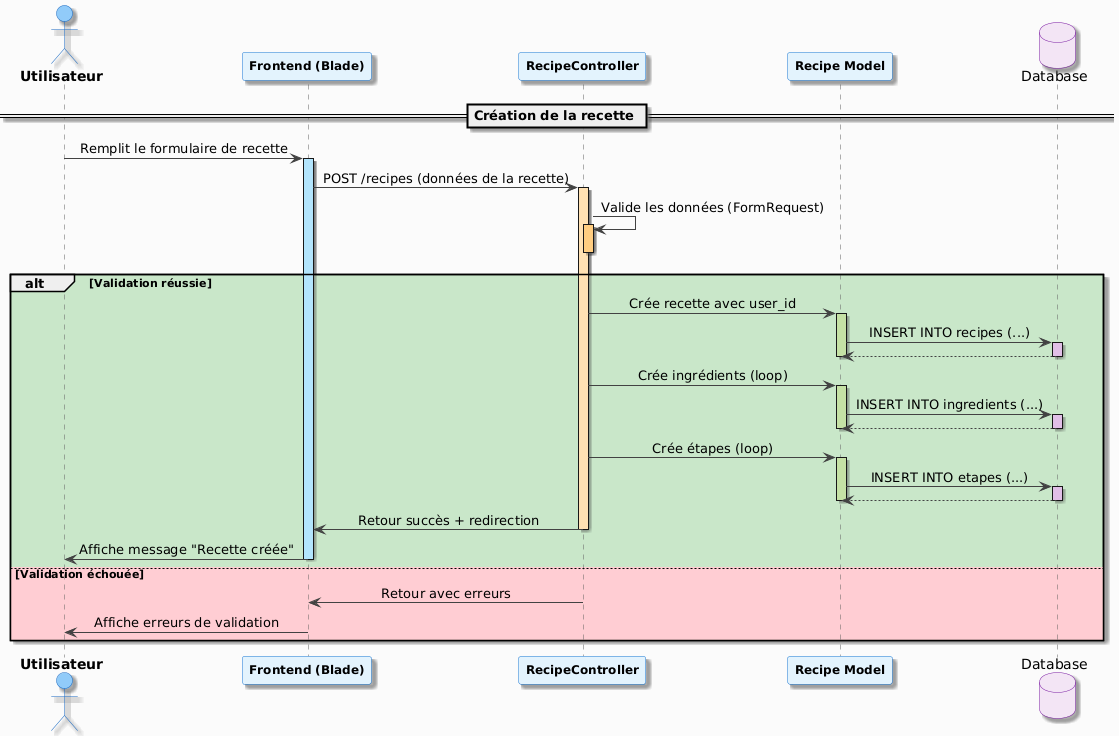

The diagram above was rendered by PlantUML. Its source (embedded in the PNG):
@startuml
'=== Configuration du style ===
skinparam sequenceMessageAlign center
skinparam responseMessageBelowArrow true
skinparam shadowing true
skinparam backgroundColor #FAFAFA

'Style des participants
skinparam participant {
    BackgroundColor #E3F2FD
    BorderColor #1976D2
    FontColor #000000
    FontSize 12
    FontStyle bold
}

skinparam actor {
    BackgroundColor #90CAF9
    BorderColor #1565C0
    FontColor #000000
    FontStyle bold
}

skinparam database {
    BackgroundColor #F3E5F5
    BorderColor #7B1FA2
    FontColor #000000
}

'Style des flèches
skinparam sequence {
    ArrowColor #424242
    LifeLineBorderColor #616161
    LifeLineBackgroundColor #E0E0E0
}

'Style des boîtes alt/loop
skinparam sequenceBox {
    BackgroundColor #FFFFFF
    BorderColor #9E9E9E
}

'Style des notes
skinparam note {
    BackgroundColor #FFF9C4
    BorderColor #F57F17
}

'=== Participants ===
actor Utilisateur as User
participant "Frontend (Blade)" as Frontend
participant "RecipeController" as Controller
participant "Recipe Model" as Model
database "Database" as DB

'=== Séquence ===
== Création de la recette ==

User -> Frontend: Remplit le formulaire de recette
activate Frontend #B3E5FC

Frontend -> Controller: POST /recipes (données de la recette)
activate Controller #FFE0B2

Controller -> Controller: Valide les données (FormRequest)
activate Controller #FFCC80

alt #C8E6C9 Validation réussie
    deactivate Controller
    
    Controller -> Model: Crée recette avec user_id
    activate Model #C5E1A5
    
    Model -> DB: INSERT INTO recipes (...)
    activate DB #E1BEE7
    DB --> Model: 
    deactivate DB
    
    deactivate Model
    
    Controller -> Model: Crée ingrédients (loop)
    activate Model #C5E1A5
    
    Model -> DB: INSERT INTO ingredients (...)
    activate DB #E1BEE7
    DB --> Model: 
    deactivate DB
    
    deactivate Model
    
    Controller -> Model: Crée étapes (loop)
    activate Model #C5E1A5
    
    Model -> DB: INSERT INTO etapes (...)
    activate DB #E1BEE7
    DB --> Model: 
    deactivate DB
    
    deactivate Model
    
    Controller -> Frontend: Retour succès + redirection
    deactivate Controller
    
    Frontend -> User: Affiche message "Recette créée"
    deactivate Frontend

else #FFCDD2 Validation échouée
    
    Controller -> Frontend: Retour avec erreurs
    deactivate Controller
    
    Frontend -> User: Affiche erreurs de validation
    deactivate Frontend
    
end
@enduml